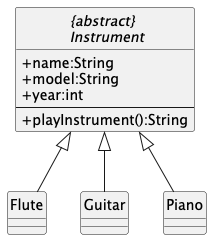

The diagram above was rendered by PlantUML. Its source (embedded in the PNG):
@startuml
hide circle
skinparam classAttributeIconSize 0
abstract Instrument as "{abstract} \n Instrument" {
    + name:String
    + model:String
    + year:int
    --
    + playInstrument():String
}

Instrument <|-- Flute
Instrument <|-- Guitar
Instrument <|-- Piano
@enduml